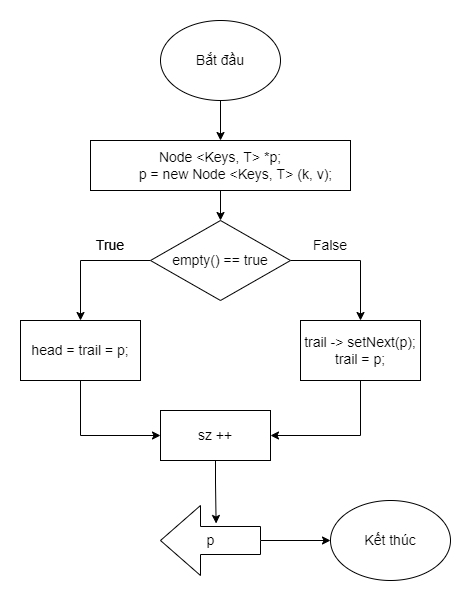

The diagram above was exported from draw.io. Its source (the exported page's mxGraphModel, read from the mxfile embedded in the PNG):
<mxGraphModel dx="1038" dy="585" grid="1" gridSize="10" guides="1" tooltips="1" connect="1" arrows="1" fold="1" page="1" pageScale="1" pageWidth="827" pageHeight="1169" math="0" shadow="0">
  <root>
    <mxCell id="0" />
    <mxCell id="1" parent="0" />
    <mxCell id="Fmo-noj8Vxx1N6i3Hoqe-12" value="" style="edgeStyle=orthogonalEdgeStyle;rounded=0;orthogonalLoop=1;jettySize=auto;html=1;fontSize=14;" edge="1" parent="1" source="Fmo-noj8Vxx1N6i3Hoqe-1" target="Fmo-noj8Vxx1N6i3Hoqe-3">
      <mxGeometry relative="1" as="geometry" />
    </mxCell>
    <mxCell id="Fmo-noj8Vxx1N6i3Hoqe-1" value="Bắt đầu" style="ellipse;whiteSpace=wrap;html=1;fontSize=14;" vertex="1" parent="1">
      <mxGeometry x="260" y="40" width="120" height="80" as="geometry" />
    </mxCell>
    <mxCell id="Fmo-noj8Vxx1N6i3Hoqe-13" value="" style="edgeStyle=orthogonalEdgeStyle;rounded=0;orthogonalLoop=1;jettySize=auto;html=1;fontSize=14;" edge="1" parent="1" source="Fmo-noj8Vxx1N6i3Hoqe-3" target="Fmo-noj8Vxx1N6i3Hoqe-4">
      <mxGeometry relative="1" as="geometry" />
    </mxCell>
    <mxCell id="Fmo-noj8Vxx1N6i3Hoqe-3" value="&lt;div style=&quot;font-size: 14px&quot;&gt;Node &amp;lt;Keys, T&amp;gt; *p;&lt;/div&gt;&lt;div style=&quot;font-size: 14px&quot;&gt;&lt;span style=&quot;font-size: 14px&quot;&gt;&#09;&lt;/span&gt;&amp;nbsp; &amp;nbsp; &amp;nbsp; &amp;nbsp; p = new Node &amp;lt;Keys, T&amp;gt; (k, v);&lt;/div&gt;" style="rounded=0;whiteSpace=wrap;html=1;fontSize=14;" vertex="1" parent="1">
      <mxGeometry x="190" y="160" width="260" height="50" as="geometry" />
    </mxCell>
    <mxCell id="Fmo-noj8Vxx1N6i3Hoqe-14" style="edgeStyle=orthogonalEdgeStyle;rounded=0;orthogonalLoop=1;jettySize=auto;html=1;entryX=0.5;entryY=0;entryDx=0;entryDy=0;fontSize=14;" edge="1" parent="1" source="Fmo-noj8Vxx1N6i3Hoqe-4" target="Fmo-noj8Vxx1N6i3Hoqe-6">
      <mxGeometry relative="1" as="geometry" />
    </mxCell>
    <mxCell id="Fmo-noj8Vxx1N6i3Hoqe-15" style="edgeStyle=orthogonalEdgeStyle;rounded=0;orthogonalLoop=1;jettySize=auto;html=1;fontSize=14;entryX=0.5;entryY=0;entryDx=0;entryDy=0;" edge="1" parent="1" source="Fmo-noj8Vxx1N6i3Hoqe-4" target="Fmo-noj8Vxx1N6i3Hoqe-7">
      <mxGeometry relative="1" as="geometry">
        <mxPoint x="460" y="280" as="targetPoint" />
      </mxGeometry>
    </mxCell>
    <mxCell id="Fmo-noj8Vxx1N6i3Hoqe-4" value="empty() == true" style="rhombus;whiteSpace=wrap;html=1;fontSize=14;" vertex="1" parent="1">
      <mxGeometry x="250" y="240" width="140" height="80" as="geometry" />
    </mxCell>
    <mxCell id="Fmo-noj8Vxx1N6i3Hoqe-16" style="edgeStyle=orthogonalEdgeStyle;rounded=0;orthogonalLoop=1;jettySize=auto;html=1;exitX=0.5;exitY=1;exitDx=0;exitDy=0;entryX=0;entryY=0.5;entryDx=0;entryDy=0;fontSize=14;" edge="1" parent="1" source="Fmo-noj8Vxx1N6i3Hoqe-6" target="Fmo-noj8Vxx1N6i3Hoqe-8">
      <mxGeometry relative="1" as="geometry" />
    </mxCell>
    <mxCell id="Fmo-noj8Vxx1N6i3Hoqe-6" value="head = trail = p;" style="rounded=0;whiteSpace=wrap;html=1;fontSize=14;" vertex="1" parent="1">
      <mxGeometry x="120" y="340" width="120" height="60" as="geometry" />
    </mxCell>
    <mxCell id="Fmo-noj8Vxx1N6i3Hoqe-17" style="edgeStyle=orthogonalEdgeStyle;rounded=0;orthogonalLoop=1;jettySize=auto;html=1;exitX=0.5;exitY=1;exitDx=0;exitDy=0;entryX=1;entryY=0.5;entryDx=0;entryDy=0;fontSize=14;" edge="1" parent="1" source="Fmo-noj8Vxx1N6i3Hoqe-7" target="Fmo-noj8Vxx1N6i3Hoqe-8">
      <mxGeometry relative="1" as="geometry" />
    </mxCell>
    <mxCell id="Fmo-noj8Vxx1N6i3Hoqe-7" value="trail -&amp;gt; setNext(p);&lt;br&gt;trail = p;" style="rounded=0;whiteSpace=wrap;html=1;fontSize=14;" vertex="1" parent="1">
      <mxGeometry x="400" y="340" width="120" height="60" as="geometry" />
    </mxCell>
    <mxCell id="Fmo-noj8Vxx1N6i3Hoqe-18" style="edgeStyle=orthogonalEdgeStyle;rounded=0;orthogonalLoop=1;jettySize=auto;html=1;exitX=0.5;exitY=1;exitDx=0;exitDy=0;entryX=0.444;entryY=0.257;entryDx=0;entryDy=0;entryPerimeter=0;fontSize=14;" edge="1" parent="1" source="Fmo-noj8Vxx1N6i3Hoqe-8" target="Fmo-noj8Vxx1N6i3Hoqe-10">
      <mxGeometry relative="1" as="geometry" />
    </mxCell>
    <mxCell id="Fmo-noj8Vxx1N6i3Hoqe-8" value="sz ++" style="rounded=0;whiteSpace=wrap;html=1;fontSize=14;" vertex="1" parent="1">
      <mxGeometry x="260" y="430" width="110" height="50" as="geometry" />
    </mxCell>
    <mxCell id="Fmo-noj8Vxx1N6i3Hoqe-19" style="edgeStyle=orthogonalEdgeStyle;rounded=0;orthogonalLoop=1;jettySize=auto;html=1;entryX=0;entryY=0.5;entryDx=0;entryDy=0;fontSize=14;" edge="1" parent="1" source="Fmo-noj8Vxx1N6i3Hoqe-10" target="Fmo-noj8Vxx1N6i3Hoqe-11">
      <mxGeometry relative="1" as="geometry" />
    </mxCell>
    <mxCell id="Fmo-noj8Vxx1N6i3Hoqe-10" value="p" style="html=1;shadow=0;dashed=0;align=center;verticalAlign=middle;shape=mxgraph.arrows2.arrow;dy=0.6;dx=40;flipH=1;notch=0;fontSize=14;" vertex="1" parent="1">
      <mxGeometry x="260" y="525" width="100" height="70" as="geometry" />
    </mxCell>
    <mxCell id="Fmo-noj8Vxx1N6i3Hoqe-11" value="Kết thúc" style="ellipse;whiteSpace=wrap;html=1;fontSize=14;" vertex="1" parent="1">
      <mxGeometry x="430" y="520" width="120" height="80" as="geometry" />
    </mxCell>
    <mxCell id="Fmo-noj8Vxx1N6i3Hoqe-20" value="True" style="text;html=1;strokeColor=none;fillColor=none;align=center;verticalAlign=middle;whiteSpace=wrap;rounded=0;fontSize=14;" vertex="1" parent="1">
      <mxGeometry x="180" y="250" width="60" height="30" as="geometry" />
    </mxCell>
    <mxCell id="Fmo-noj8Vxx1N6i3Hoqe-22" value="True" style="text;html=1;strokeColor=none;fillColor=none;align=center;verticalAlign=middle;whiteSpace=wrap;rounded=0;fontSize=14;" vertex="1" parent="1">
      <mxGeometry x="180" y="250" width="60" height="30" as="geometry" />
    </mxCell>
    <mxCell id="Fmo-noj8Vxx1N6i3Hoqe-23" value="False" style="text;html=1;strokeColor=none;fillColor=none;align=center;verticalAlign=middle;whiteSpace=wrap;rounded=0;fontSize=14;" vertex="1" parent="1">
      <mxGeometry x="400" y="250" width="60" height="30" as="geometry" />
    </mxCell>
  </root>
</mxGraphModel>